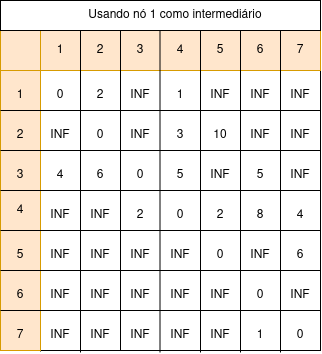

The diagram above was exported from draw.io. Its source (the exported page's mxGraphModel, read from the mxfile embedded in the PNG):
<mxGraphModel dx="884" dy="567" grid="1" gridSize="10" guides="1" tooltips="1" connect="1" arrows="1" fold="1" page="1" pageScale="1" pageWidth="850" pageHeight="1100" math="0" shadow="0">
  <root>
    <mxCell id="0" />
    <mxCell id="1" parent="0" />
    <mxCell id="Y4TKOmFHzQjgCxaDZoTH-1" value="" style="rounded=0;whiteSpace=wrap;html=1;" parent="1" vertex="1">
      <mxGeometry x="240" y="160" width="320" height="320" as="geometry" />
    </mxCell>
    <mxCell id="Y4TKOmFHzQjgCxaDZoTH-7" value="" style="endArrow=none;html=1;rounded=0;entryX=1;entryY=0.5;entryDx=0;entryDy=0;exitX=0;exitY=0.5;exitDx=0;exitDy=0;" parent="1" edge="1">
      <mxGeometry width="50" height="50" relative="1" as="geometry">
        <mxPoint x="240" y="200" as="sourcePoint" />
        <mxPoint x="560" y="200" as="targetPoint" />
      </mxGeometry>
    </mxCell>
    <mxCell id="Y4TKOmFHzQjgCxaDZoTH-11" value="" style="endArrow=none;html=1;rounded=0;exitX=0.125;exitY=1.003;exitDx=0;exitDy=0;exitPerimeter=0;entryX=0.125;entryY=-0.003;entryDx=0;entryDy=0;entryPerimeter=0;" parent="1" source="Y4TKOmFHzQjgCxaDZoTH-1" target="Y4TKOmFHzQjgCxaDZoTH-1" edge="1">
      <mxGeometry width="50" height="50" relative="1" as="geometry">
        <mxPoint x="400" y="350" as="sourcePoint" />
        <mxPoint x="450" y="300" as="targetPoint" />
      </mxGeometry>
    </mxCell>
    <mxCell id="Y4TKOmFHzQjgCxaDZoTH-18" value="" style="rounded=0;whiteSpace=wrap;html=1;fillColor=#ffe6cc;strokeColor=#d79b00;" parent="1" vertex="1">
      <mxGeometry x="280" y="160" width="280" height="40" as="geometry" />
    </mxCell>
    <mxCell id="Y4TKOmFHzQjgCxaDZoTH-19" value="" style="rounded=0;whiteSpace=wrap;html=1;fillColor=#ffe6cc;strokeColor=#d79b00;" parent="1" vertex="1">
      <mxGeometry x="240" y="200" width="40" height="280" as="geometry" />
    </mxCell>
    <mxCell id="Y4TKOmFHzQjgCxaDZoTH-20" value="" style="whiteSpace=wrap;html=1;aspect=fixed;fillColor=#ffe6cc;strokeColor=#d79b00;" parent="1" vertex="1">
      <mxGeometry x="240" y="160" width="40" height="40" as="geometry" />
    </mxCell>
    <mxCell id="Y4TKOmFHzQjgCxaDZoTH-12" value="" style="endArrow=none;html=1;rounded=0;exitX=0.125;exitY=1.003;exitDx=0;exitDy=0;exitPerimeter=0;entryX=0.125;entryY=-0.003;entryDx=0;entryDy=0;entryPerimeter=0;textShadow=0;" parent="1" edge="1">
      <mxGeometry width="50" height="50" relative="1" as="geometry">
        <mxPoint x="320" y="482" as="sourcePoint" />
        <mxPoint x="320" y="160" as="targetPoint" />
      </mxGeometry>
    </mxCell>
    <mxCell id="Y4TKOmFHzQjgCxaDZoTH-13" value="" style="endArrow=none;html=1;rounded=0;exitX=0.125;exitY=1.003;exitDx=0;exitDy=0;exitPerimeter=0;entryX=0.125;entryY=-0.003;entryDx=0;entryDy=0;entryPerimeter=0;" parent="1" edge="1">
      <mxGeometry width="50" height="50" relative="1" as="geometry">
        <mxPoint x="360" y="480" as="sourcePoint" />
        <mxPoint x="360" y="158" as="targetPoint" />
      </mxGeometry>
    </mxCell>
    <mxCell id="Y4TKOmFHzQjgCxaDZoTH-14" value="" style="endArrow=none;html=1;rounded=0;exitX=0.125;exitY=1.003;exitDx=0;exitDy=0;exitPerimeter=0;entryX=0.125;entryY=-0.003;entryDx=0;entryDy=0;entryPerimeter=0;" parent="1" edge="1">
      <mxGeometry width="50" height="50" relative="1" as="geometry">
        <mxPoint x="399.5" y="482" as="sourcePoint" />
        <mxPoint x="399.5" y="160" as="targetPoint" />
      </mxGeometry>
    </mxCell>
    <mxCell id="Y4TKOmFHzQjgCxaDZoTH-15" value="" style="endArrow=none;html=1;rounded=0;exitX=0.125;exitY=1.003;exitDx=0;exitDy=0;exitPerimeter=0;entryX=0.125;entryY=-0.003;entryDx=0;entryDy=0;entryPerimeter=0;" parent="1" edge="1">
      <mxGeometry width="50" height="50" relative="1" as="geometry">
        <mxPoint x="440" y="482" as="sourcePoint" />
        <mxPoint x="440" y="160" as="targetPoint" />
      </mxGeometry>
    </mxCell>
    <mxCell id="Y4TKOmFHzQjgCxaDZoTH-16" value="" style="endArrow=none;html=1;rounded=0;exitX=0.125;exitY=1.003;exitDx=0;exitDy=0;exitPerimeter=0;entryX=0.125;entryY=-0.003;entryDx=0;entryDy=0;entryPerimeter=0;" parent="1" edge="1">
      <mxGeometry width="50" height="50" relative="1" as="geometry">
        <mxPoint x="480" y="482" as="sourcePoint" />
        <mxPoint x="480" y="160" as="targetPoint" />
      </mxGeometry>
    </mxCell>
    <mxCell id="Y4TKOmFHzQjgCxaDZoTH-17" value="" style="endArrow=none;html=1;rounded=0;exitX=0.125;exitY=1.003;exitDx=0;exitDy=0;exitPerimeter=0;entryX=0.125;entryY=-0.003;entryDx=0;entryDy=0;entryPerimeter=0;" parent="1" edge="1">
      <mxGeometry width="50" height="50" relative="1" as="geometry">
        <mxPoint x="520" y="482" as="sourcePoint" />
        <mxPoint x="520" y="160" as="targetPoint" />
      </mxGeometry>
    </mxCell>
    <mxCell id="Y4TKOmFHzQjgCxaDZoTH-6" value="" style="endArrow=none;html=1;rounded=0;entryX=1;entryY=0.5;entryDx=0;entryDy=0;exitX=0;exitY=0.5;exitDx=0;exitDy=0;" parent="1" edge="1">
      <mxGeometry width="50" height="50" relative="1" as="geometry">
        <mxPoint x="240" y="240" as="sourcePoint" />
        <mxPoint x="560" y="240" as="targetPoint" />
      </mxGeometry>
    </mxCell>
    <mxCell id="Y4TKOmFHzQjgCxaDZoTH-5" value="" style="endArrow=none;html=1;rounded=0;entryX=1;entryY=0.5;entryDx=0;entryDy=0;exitX=0;exitY=0.5;exitDx=0;exitDy=0;" parent="1" edge="1">
      <mxGeometry width="50" height="50" relative="1" as="geometry">
        <mxPoint x="240" y="280" as="sourcePoint" />
        <mxPoint x="560" y="280" as="targetPoint" />
      </mxGeometry>
    </mxCell>
    <mxCell id="Y4TKOmFHzQjgCxaDZoTH-2" value="" style="endArrow=none;html=1;rounded=0;entryX=1;entryY=0.5;entryDx=0;entryDy=0;exitX=0;exitY=0.5;exitDx=0;exitDy=0;" parent="1" source="Y4TKOmFHzQjgCxaDZoTH-1" target="Y4TKOmFHzQjgCxaDZoTH-1" edge="1">
      <mxGeometry width="50" height="50" relative="1" as="geometry">
        <mxPoint x="390" y="360" as="sourcePoint" />
        <mxPoint x="440" y="310" as="targetPoint" />
      </mxGeometry>
    </mxCell>
    <mxCell id="Y4TKOmFHzQjgCxaDZoTH-8" value="" style="endArrow=none;html=1;rounded=0;entryX=1;entryY=0.5;entryDx=0;entryDy=0;exitX=0;exitY=0.5;exitDx=0;exitDy=0;" parent="1" edge="1">
      <mxGeometry width="50" height="50" relative="1" as="geometry">
        <mxPoint x="240" y="360" as="sourcePoint" />
        <mxPoint x="560" y="360" as="targetPoint" />
      </mxGeometry>
    </mxCell>
    <mxCell id="Y4TKOmFHzQjgCxaDZoTH-9" value="" style="endArrow=none;html=1;rounded=0;entryX=1;entryY=0.5;entryDx=0;entryDy=0;exitX=0;exitY=0.5;exitDx=0;exitDy=0;" parent="1" edge="1">
      <mxGeometry width="50" height="50" relative="1" as="geometry">
        <mxPoint x="240" y="400" as="sourcePoint" />
        <mxPoint x="560" y="400" as="targetPoint" />
      </mxGeometry>
    </mxCell>
    <mxCell id="Y4TKOmFHzQjgCxaDZoTH-10" value="" style="endArrow=none;html=1;rounded=0;entryX=1;entryY=0.5;entryDx=0;entryDy=0;exitX=0;exitY=0.5;exitDx=0;exitDy=0;" parent="1" edge="1">
      <mxGeometry width="50" height="50" relative="1" as="geometry">
        <mxPoint x="240" y="440" as="sourcePoint" />
        <mxPoint x="560" y="440" as="targetPoint" />
      </mxGeometry>
    </mxCell>
    <mxCell id="Y4TKOmFHzQjgCxaDZoTH-21" value="1" style="text;html=1;align=center;verticalAlign=middle;whiteSpace=wrap;rounded=0;" parent="1" vertex="1">
      <mxGeometry x="280" y="165" width="40" height="30" as="geometry" />
    </mxCell>
    <mxCell id="Y4TKOmFHzQjgCxaDZoTH-22" value="2" style="text;html=1;align=center;verticalAlign=middle;whiteSpace=wrap;rounded=0;" parent="1" vertex="1">
      <mxGeometry x="320" y="165" width="40" height="30" as="geometry" />
    </mxCell>
    <mxCell id="Y4TKOmFHzQjgCxaDZoTH-23" value="3" style="text;html=1;align=center;verticalAlign=middle;whiteSpace=wrap;rounded=0;" parent="1" vertex="1">
      <mxGeometry x="360" y="165" width="40" height="30" as="geometry" />
    </mxCell>
    <mxCell id="Y4TKOmFHzQjgCxaDZoTH-24" value="4" style="text;html=1;align=center;verticalAlign=middle;whiteSpace=wrap;rounded=0;" parent="1" vertex="1">
      <mxGeometry x="400" y="165" width="40" height="30" as="geometry" />
    </mxCell>
    <mxCell id="Y4TKOmFHzQjgCxaDZoTH-25" value="5" style="text;html=1;align=center;verticalAlign=middle;whiteSpace=wrap;rounded=0;" parent="1" vertex="1">
      <mxGeometry x="440" y="165" width="40" height="30" as="geometry" />
    </mxCell>
    <mxCell id="Y4TKOmFHzQjgCxaDZoTH-26" value="6" style="text;html=1;align=center;verticalAlign=middle;whiteSpace=wrap;rounded=0;" parent="1" vertex="1">
      <mxGeometry x="480" y="165" width="40" height="30" as="geometry" />
    </mxCell>
    <mxCell id="Y4TKOmFHzQjgCxaDZoTH-27" value="7" style="text;html=1;align=center;verticalAlign=middle;whiteSpace=wrap;rounded=0;" parent="1" vertex="1">
      <mxGeometry x="520" y="165" width="40" height="30" as="geometry" />
    </mxCell>
    <mxCell id="Y4TKOmFHzQjgCxaDZoTH-28" value="1" style="text;html=1;align=center;verticalAlign=middle;whiteSpace=wrap;rounded=0;" parent="1" vertex="1">
      <mxGeometry x="240" y="210" width="40" height="30" as="geometry" />
    </mxCell>
    <mxCell id="Y4TKOmFHzQjgCxaDZoTH-29" value="2" style="text;html=1;align=center;verticalAlign=middle;whiteSpace=wrap;rounded=0;" parent="1" vertex="1">
      <mxGeometry x="240" y="250" width="40" height="30" as="geometry" />
    </mxCell>
    <mxCell id="Y4TKOmFHzQjgCxaDZoTH-30" value="3" style="text;html=1;align=center;verticalAlign=middle;whiteSpace=wrap;rounded=0;" parent="1" vertex="1">
      <mxGeometry x="240" y="290" width="40" height="30" as="geometry" />
    </mxCell>
    <mxCell id="Y4TKOmFHzQjgCxaDZoTH-31" value="4" style="text;html=1;align=center;verticalAlign=middle;whiteSpace=wrap;rounded=0;" parent="1" vertex="1">
      <mxGeometry x="240" y="325" width="40" height="30" as="geometry" />
    </mxCell>
    <mxCell id="Y4TKOmFHzQjgCxaDZoTH-32" value="5" style="text;html=1;align=center;verticalAlign=middle;whiteSpace=wrap;rounded=0;" parent="1" vertex="1">
      <mxGeometry x="240" y="370" width="40" height="30" as="geometry" />
    </mxCell>
    <mxCell id="Y4TKOmFHzQjgCxaDZoTH-33" value="6" style="text;html=1;align=center;verticalAlign=middle;whiteSpace=wrap;rounded=0;" parent="1" vertex="1">
      <mxGeometry x="240" y="410" width="40" height="30" as="geometry" />
    </mxCell>
    <mxCell id="Y4TKOmFHzQjgCxaDZoTH-34" value="7" style="text;html=1;align=center;verticalAlign=middle;whiteSpace=wrap;rounded=0;" parent="1" vertex="1">
      <mxGeometry x="240" y="450" width="40" height="30" as="geometry" />
    </mxCell>
    <mxCell id="Y4TKOmFHzQjgCxaDZoTH-36" value="0" style="text;html=1;align=center;verticalAlign=middle;whiteSpace=wrap;rounded=0;" parent="1" vertex="1">
      <mxGeometry x="280" y="210" width="40" height="30" as="geometry" />
    </mxCell>
    <mxCell id="Y4TKOmFHzQjgCxaDZoTH-37" value="0" style="text;html=1;align=center;verticalAlign=middle;whiteSpace=wrap;rounded=0;" parent="1" vertex="1">
      <mxGeometry x="320" y="250" width="40" height="30" as="geometry" />
    </mxCell>
    <mxCell id="Y4TKOmFHzQjgCxaDZoTH-38" value="0" style="text;html=1;align=center;verticalAlign=middle;whiteSpace=wrap;rounded=0;" parent="1" vertex="1">
      <mxGeometry x="360" y="290" width="40" height="30" as="geometry" />
    </mxCell>
    <mxCell id="Y4TKOmFHzQjgCxaDZoTH-39" value="0" style="text;html=1;align=center;verticalAlign=middle;whiteSpace=wrap;rounded=0;" parent="1" vertex="1">
      <mxGeometry x="400" y="330" width="40" height="30" as="geometry" />
    </mxCell>
    <mxCell id="Y4TKOmFHzQjgCxaDZoTH-40" value="0" style="text;html=1;align=center;verticalAlign=middle;whiteSpace=wrap;rounded=0;" parent="1" vertex="1">
      <mxGeometry x="440" y="370" width="40" height="30" as="geometry" />
    </mxCell>
    <mxCell id="Y4TKOmFHzQjgCxaDZoTH-41" value="0" style="text;html=1;align=center;verticalAlign=middle;whiteSpace=wrap;rounded=0;" parent="1" vertex="1">
      <mxGeometry x="480" y="410" width="40" height="30" as="geometry" />
    </mxCell>
    <mxCell id="Y4TKOmFHzQjgCxaDZoTH-42" value="0" style="text;html=1;align=center;verticalAlign=middle;whiteSpace=wrap;rounded=0;" parent="1" vertex="1">
      <mxGeometry x="520" y="450" width="40" height="30" as="geometry" />
    </mxCell>
    <mxCell id="Y4TKOmFHzQjgCxaDZoTH-44" value="2" style="text;html=1;align=center;verticalAlign=middle;whiteSpace=wrap;rounded=0;" parent="1" vertex="1">
      <mxGeometry x="320" y="210" width="40" height="30" as="geometry" />
    </mxCell>
    <mxCell id="Y4TKOmFHzQjgCxaDZoTH-45" value="1" style="text;html=1;align=center;verticalAlign=middle;whiteSpace=wrap;rounded=0;" parent="1" vertex="1">
      <mxGeometry x="400" y="210" width="40" height="30" as="geometry" />
    </mxCell>
    <mxCell id="Y4TKOmFHzQjgCxaDZoTH-46" value="INF" style="text;html=1;align=center;verticalAlign=middle;whiteSpace=wrap;rounded=0;" parent="1" vertex="1">
      <mxGeometry x="360" y="210" width="40" height="30" as="geometry" />
    </mxCell>
    <mxCell id="Y4TKOmFHzQjgCxaDZoTH-47" value="INF" style="text;html=1;align=center;verticalAlign=middle;whiteSpace=wrap;rounded=0;" parent="1" vertex="1">
      <mxGeometry x="440" y="210" width="40" height="30" as="geometry" />
    </mxCell>
    <mxCell id="Y4TKOmFHzQjgCxaDZoTH-48" value="INF" style="text;html=1;align=center;verticalAlign=middle;whiteSpace=wrap;rounded=0;" parent="1" vertex="1">
      <mxGeometry x="480" y="210" width="40" height="30" as="geometry" />
    </mxCell>
    <mxCell id="Y4TKOmFHzQjgCxaDZoTH-49" value="INF" style="text;html=1;align=center;verticalAlign=middle;whiteSpace=wrap;rounded=0;" parent="1" vertex="1">
      <mxGeometry x="520" y="210" width="40" height="30" as="geometry" />
    </mxCell>
    <mxCell id="Y4TKOmFHzQjgCxaDZoTH-50" value="3" style="text;html=1;align=center;verticalAlign=middle;whiteSpace=wrap;rounded=0;" parent="1" vertex="1">
      <mxGeometry x="400" y="250" width="40" height="30" as="geometry" />
    </mxCell>
    <mxCell id="Y4TKOmFHzQjgCxaDZoTH-51" value="10" style="text;html=1;align=center;verticalAlign=middle;whiteSpace=wrap;rounded=0;" parent="1" vertex="1">
      <mxGeometry x="440" y="250" width="40" height="30" as="geometry" />
    </mxCell>
    <mxCell id="Y4TKOmFHzQjgCxaDZoTH-52" value="INF" style="text;html=1;align=center;verticalAlign=middle;whiteSpace=wrap;rounded=0;" parent="1" vertex="1">
      <mxGeometry x="280" y="250" width="40" height="30" as="geometry" />
    </mxCell>
    <mxCell id="Y4TKOmFHzQjgCxaDZoTH-53" value="INF" style="text;html=1;align=center;verticalAlign=middle;whiteSpace=wrap;rounded=0;" parent="1" vertex="1">
      <mxGeometry x="360" y="250" width="40" height="30" as="geometry" />
    </mxCell>
    <mxCell id="Y4TKOmFHzQjgCxaDZoTH-54" value="INF" style="text;html=1;align=center;verticalAlign=middle;whiteSpace=wrap;rounded=0;" parent="1" vertex="1">
      <mxGeometry x="480" y="250" width="40" height="30" as="geometry" />
    </mxCell>
    <mxCell id="Y4TKOmFHzQjgCxaDZoTH-55" value="INF" style="text;html=1;align=center;verticalAlign=middle;whiteSpace=wrap;rounded=0;" parent="1" vertex="1">
      <mxGeometry x="520" y="250" width="40" height="30" as="geometry" />
    </mxCell>
    <mxCell id="Y4TKOmFHzQjgCxaDZoTH-56" value="4" style="text;html=1;align=center;verticalAlign=middle;whiteSpace=wrap;rounded=0;" parent="1" vertex="1">
      <mxGeometry x="280" y="290" width="40" height="30" as="geometry" />
    </mxCell>
    <mxCell id="Y4TKOmFHzQjgCxaDZoTH-57" value="5" style="text;html=1;align=center;verticalAlign=middle;whiteSpace=wrap;rounded=0;" parent="1" vertex="1">
      <mxGeometry x="480" y="290" width="40" height="30" as="geometry" />
    </mxCell>
    <mxCell id="Y4TKOmFHzQjgCxaDZoTH-58" value="6" style="text;html=1;align=center;verticalAlign=middle;whiteSpace=wrap;rounded=0;" parent="1" vertex="1">
      <mxGeometry x="320" y="290" width="40" height="30" as="geometry" />
    </mxCell>
    <mxCell id="Y4TKOmFHzQjgCxaDZoTH-59" value="5" style="text;html=1;align=center;verticalAlign=middle;whiteSpace=wrap;rounded=0;" parent="1" vertex="1">
      <mxGeometry x="400" y="290" width="40" height="30" as="geometry" />
    </mxCell>
    <mxCell id="Y4TKOmFHzQjgCxaDZoTH-60" value="INF" style="text;html=1;align=center;verticalAlign=middle;whiteSpace=wrap;rounded=0;" parent="1" vertex="1">
      <mxGeometry x="440" y="290" width="40" height="30" as="geometry" />
    </mxCell>
    <mxCell id="Y4TKOmFHzQjgCxaDZoTH-61" value="INF" style="text;html=1;align=center;verticalAlign=middle;whiteSpace=wrap;rounded=0;" parent="1" vertex="1">
      <mxGeometry x="520" y="290" width="40" height="30" as="geometry" />
    </mxCell>
    <mxCell id="Y4TKOmFHzQjgCxaDZoTH-62" value="2" style="text;html=1;align=center;verticalAlign=middle;whiteSpace=wrap;rounded=0;" parent="1" vertex="1">
      <mxGeometry x="360" y="330" width="40" height="30" as="geometry" />
    </mxCell>
    <mxCell id="Y4TKOmFHzQjgCxaDZoTH-63" value="2" style="text;html=1;align=center;verticalAlign=middle;whiteSpace=wrap;rounded=0;" parent="1" vertex="1">
      <mxGeometry x="440" y="330" width="40" height="30" as="geometry" />
    </mxCell>
    <mxCell id="Y4TKOmFHzQjgCxaDZoTH-64" value="8" style="text;html=1;align=center;verticalAlign=middle;whiteSpace=wrap;rounded=0;" parent="1" vertex="1">
      <mxGeometry x="480" y="330" width="40" height="30" as="geometry" />
    </mxCell>
    <mxCell id="Y4TKOmFHzQjgCxaDZoTH-65" value="4" style="text;html=1;align=center;verticalAlign=middle;whiteSpace=wrap;rounded=0;" parent="1" vertex="1">
      <mxGeometry x="520" y="330" width="40" height="30" as="geometry" />
    </mxCell>
    <mxCell id="Y4TKOmFHzQjgCxaDZoTH-66" value="INF" style="text;html=1;align=center;verticalAlign=middle;whiteSpace=wrap;rounded=0;" parent="1" vertex="1">
      <mxGeometry x="280" y="330" width="40" height="30" as="geometry" />
    </mxCell>
    <mxCell id="Y4TKOmFHzQjgCxaDZoTH-67" value="INF" style="text;html=1;align=center;verticalAlign=middle;whiteSpace=wrap;rounded=0;" parent="1" vertex="1">
      <mxGeometry x="320" y="330" width="40" height="30" as="geometry" />
    </mxCell>
    <mxCell id="Y4TKOmFHzQjgCxaDZoTH-68" value="6" style="text;html=1;align=center;verticalAlign=middle;whiteSpace=wrap;rounded=0;" parent="1" vertex="1">
      <mxGeometry x="520" y="370" width="40" height="30" as="geometry" />
    </mxCell>
    <mxCell id="Y4TKOmFHzQjgCxaDZoTH-69" value="INF" style="text;html=1;align=center;verticalAlign=middle;whiteSpace=wrap;rounded=0;" parent="1" vertex="1">
      <mxGeometry x="280" y="370" width="40" height="30" as="geometry" />
    </mxCell>
    <mxCell id="Y4TKOmFHzQjgCxaDZoTH-70" value="INF" style="text;html=1;align=center;verticalAlign=middle;whiteSpace=wrap;rounded=0;" parent="1" vertex="1">
      <mxGeometry x="320" y="370" width="40" height="30" as="geometry" />
    </mxCell>
    <mxCell id="Y4TKOmFHzQjgCxaDZoTH-71" value="INF" style="text;html=1;align=center;verticalAlign=middle;whiteSpace=wrap;rounded=0;" parent="1" vertex="1">
      <mxGeometry x="360" y="370" width="40" height="30" as="geometry" />
    </mxCell>
    <mxCell id="Y4TKOmFHzQjgCxaDZoTH-72" value="INF" style="text;html=1;align=center;verticalAlign=middle;whiteSpace=wrap;rounded=0;" parent="1" vertex="1">
      <mxGeometry x="400" y="370" width="40" height="30" as="geometry" />
    </mxCell>
    <mxCell id="Y4TKOmFHzQjgCxaDZoTH-73" value="INF" style="text;html=1;align=center;verticalAlign=middle;whiteSpace=wrap;rounded=0;" parent="1" vertex="1">
      <mxGeometry x="480" y="370" width="40" height="30" as="geometry" />
    </mxCell>
    <mxCell id="Y4TKOmFHzQjgCxaDZoTH-74" value="INF" style="text;html=1;align=center;verticalAlign=middle;whiteSpace=wrap;rounded=0;" parent="1" vertex="1">
      <mxGeometry x="520" y="410" width="40" height="30" as="geometry" />
    </mxCell>
    <mxCell id="Y4TKOmFHzQjgCxaDZoTH-75" value="INF" style="text;html=1;align=center;verticalAlign=middle;whiteSpace=wrap;rounded=0;" parent="1" vertex="1">
      <mxGeometry x="440" y="410" width="40" height="30" as="geometry" />
    </mxCell>
    <mxCell id="Y4TKOmFHzQjgCxaDZoTH-76" value="INF" style="text;html=1;align=center;verticalAlign=middle;whiteSpace=wrap;rounded=0;" parent="1" vertex="1">
      <mxGeometry x="400" y="410" width="40" height="30" as="geometry" />
    </mxCell>
    <mxCell id="Y4TKOmFHzQjgCxaDZoTH-77" value="INF" style="text;html=1;align=center;verticalAlign=middle;whiteSpace=wrap;rounded=0;" parent="1" vertex="1">
      <mxGeometry x="360" y="410" width="40" height="30" as="geometry" />
    </mxCell>
    <mxCell id="Y4TKOmFHzQjgCxaDZoTH-78" value="INF" style="text;html=1;align=center;verticalAlign=middle;whiteSpace=wrap;rounded=0;" parent="1" vertex="1">
      <mxGeometry x="320" y="410" width="40" height="30" as="geometry" />
    </mxCell>
    <mxCell id="Y4TKOmFHzQjgCxaDZoTH-79" value="INF" style="text;html=1;align=center;verticalAlign=middle;whiteSpace=wrap;rounded=0;" parent="1" vertex="1">
      <mxGeometry x="280" y="410" width="40" height="30" as="geometry" />
    </mxCell>
    <mxCell id="Y4TKOmFHzQjgCxaDZoTH-80" value="INF" style="text;html=1;align=center;verticalAlign=middle;whiteSpace=wrap;rounded=0;" parent="1" vertex="1">
      <mxGeometry x="280" y="450" width="40" height="30" as="geometry" />
    </mxCell>
    <mxCell id="Y4TKOmFHzQjgCxaDZoTH-81" value="INF" style="text;html=1;align=center;verticalAlign=middle;whiteSpace=wrap;rounded=0;" parent="1" vertex="1">
      <mxGeometry x="320" y="450" width="40" height="30" as="geometry" />
    </mxCell>
    <mxCell id="Y4TKOmFHzQjgCxaDZoTH-82" value="INF" style="text;html=1;align=center;verticalAlign=middle;whiteSpace=wrap;rounded=0;" parent="1" vertex="1">
      <mxGeometry x="360" y="450" width="40" height="30" as="geometry" />
    </mxCell>
    <mxCell id="Y4TKOmFHzQjgCxaDZoTH-83" value="INF" style="text;html=1;align=center;verticalAlign=middle;whiteSpace=wrap;rounded=0;" parent="1" vertex="1">
      <mxGeometry x="400" y="450" width="40" height="30" as="geometry" />
    </mxCell>
    <mxCell id="Y4TKOmFHzQjgCxaDZoTH-84" value="INF" style="text;html=1;align=center;verticalAlign=middle;whiteSpace=wrap;rounded=0;" parent="1" vertex="1">
      <mxGeometry x="440" y="450" width="40" height="30" as="geometry" />
    </mxCell>
    <mxCell id="Y4TKOmFHzQjgCxaDZoTH-85" value="1" style="text;html=1;align=center;verticalAlign=middle;whiteSpace=wrap;rounded=0;" parent="1" vertex="1">
      <mxGeometry x="480" y="450" width="40" height="30" as="geometry" />
    </mxCell>
    <mxCell id="gHkyUvXKOY3bzY-Z5WTM-1" value="" style="rounded=0;whiteSpace=wrap;html=1;" vertex="1" parent="1">
      <mxGeometry x="240" y="130" width="320" height="30" as="geometry" />
    </mxCell>
    <mxCell id="gHkyUvXKOY3bzY-Z5WTM-2" value="Usando nó 1 como intermediário" style="text;html=1;align=center;verticalAlign=middle;whiteSpace=wrap;rounded=0;" vertex="1" parent="1">
      <mxGeometry x="310" y="130" width="210" height="30" as="geometry" />
    </mxCell>
  </root>
</mxGraphModel>